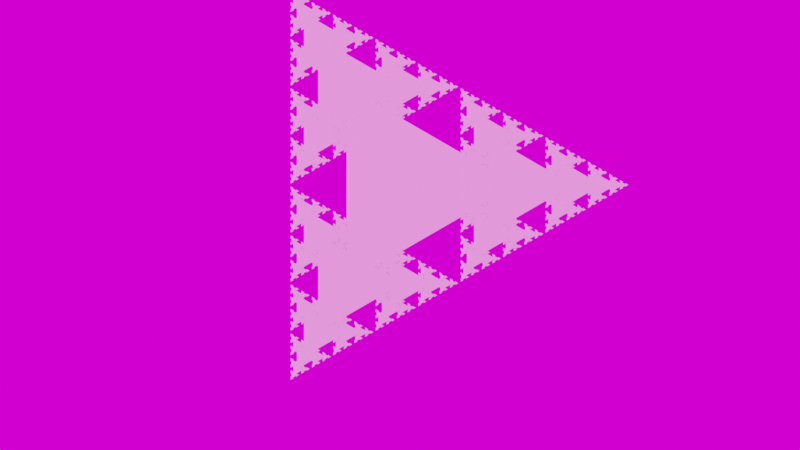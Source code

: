 # Source: blender-3.1.geo.nodes.recursive.subdivision.fractal.blend  (saved by Blender 4.0.10; exported with 4.5.12 LTS)
import bpy
from mathutils import Matrix  # noqa: F401  (used for matrix-valued properties, if any)

bpy.ops.wm.read_factory_settings(use_empty=True)
scene = bpy.context.scene
scene.name = 'Scene'

# ---- collections
col_collection = bpy.data.collections.new('Collection'); scene.collection.children.link(col_collection)

# ---- images (referenced by path relative to the original .blend; pixels are not part of the script)
import os
ASSET_DIR = os.environ.get("B2B_ASSET_DIR", "")  # directory of the original .blend (textures are referenced by path, not embedded)
HERE = os.path.dirname(os.path.abspath(__file__))  # packed textures are extracted next to this script under _unpacked/

def load_image(name, relpath, width, height, colorspace="sRGB"):
    """Load a texture the original file referenced (path relative to the .blend, or extracted next to this script)."""
    p = next((c for c in (os.path.join(HERE, relpath), os.path.join(ASSET_DIR, relpath)) if relpath and os.path.exists(c)), "")
    if p:
        img = bpy.data.images.load(p, check_existing=True)
        img.name = name
    else:  # same state as the original file: an image datablock whose file is absent (Cycles renders it pink)
        img = bpy.data.images.new(name, width, height)
        img.source = "FILE"
        img.filepath = "//" + (relpath or name)
    img.colorspace_settings.name = colorspace
    return img
img_studio_small_05_2k_hdr = load_image('studio_small_05_2k.hdr', 'TEXTURES/HDRI/studio_small_05_2k.hdr', 1024, 1024, 'Linear Rec.709')

# ---- materials (node trees are filled in below, after node groups)
mat_material = bpy.data.materials.new('Material')
mat_material.alpha_threshold = 0.0
mat_material.use_transparent_shadow = False
mat_material.line_color = (0.0, 0.0, 0.0, 1.0)

# ---- node groups
ng_geometry_nodes = bpy.data.node_groups.new('Geometry Nodes', 'GeometryNodeTree')
_s = ng_geometry_nodes.interface.new_socket(name='Geometry', in_out='OUTPUT', socket_type='NodeSocketGeometry')
_s = ng_geometry_nodes.interface.new_socket(name='Geometry', in_out='INPUT', socket_type='NodeSocketGeometry')
ng_geometry_nodes.is_modifier = True
_N = ng_geometry_nodes.nodes; _L = ng_geometry_nodes.links
n0 = _N.new('GeometryNodeStoreNamedAttribute'); n0.name = 'Store Named Attribute'; n0.location = (-237, 212)
n0.data_type = 'FLOAT_VECTOR'
n0.domain = 'CORNER'
n0.inputs[2].default_value = 'uv_map'
n1 = _N.new('ShaderNodeValue'); n1.name = 'Value'; n1.location = (-352, -282)
n1.outputs[0].default_value = 0.5
n2 = _N.new('NodeGroupInput'); n2.name = 'Group Input'; n2.location = (-585, 76)
n3 = _N.new('GeometryNodeMeshCylinder'); n3.name = 'Cylinder'; n3.location = (-262, 212)
n3.inputs[0].default_value = 3
n3.inputs[4].default_value = 0.01
n4 = _N.new('GeometryNodeInstanceOnPoints'); n4.name = 'Instance on Points.002'; n4.location = (715, -92)
n5 = _N.new('GeometryNodeInstanceOnPoints'); n5.name = 'Instance on Points.003'; n5.location = (978, -155)
n6 = _N.new('GeometryNodeJoinGeometry'); n6.name = 'Join Geometry'; n6.location = (1954, 99)
n6.hide = True
n7 = _N.new('NodeGroupOutput'); n7.name = 'Group Output'; n7.location = (2394, 128)
n8 = _N.new('GeometryNodeSetMaterial'); n8.name = 'Set Material'; n8.location = (2174, 122)
n8.inputs[2].default_value = mat_material
n9 = _N.new('GeometryNodeInstanceOnPoints'); n9.name = 'Instance on Points.005'; n9.location = (1586, -243)
n10 = _N.new('GeometryNodeInstanceOnPoints'); n10.name = 'Instance on Points.004'; n10.location = (1283, -206)
n11 = _N.new('GeometryNodeInstanceOnPoints'); n11.name = 'Instance on Points.001'; n11.location = (422, -32)
n12 = _N.new('GeometryNodeInstanceOnPoints'); n12.name = 'Instance on Points'; n12.location = (120, 29)
_L.new(n0.outputs[0], n12.inputs[2])
_L.new(n1.outputs[0], n12.inputs[6])
_L.new(n12.outputs[0], n6.inputs[0])
_L.new(n0.outputs[0], n6.inputs[0])
_L.new(n6.outputs[0], n8.inputs[0])
_L.new(n1.outputs[0], n11.inputs[6])
_L.new(n1.outputs[0], n4.inputs[6])
_L.new(n4.outputs[0], n6.inputs[0])
_L.new(n0.outputs[0], n4.inputs[2])
_L.new(n11.outputs[0], n4.inputs[0])
_L.new(n12.outputs[0], n11.inputs[2])
_L.new(n0.outputs[0], n11.inputs[0])
_L.new(n1.outputs[0], n5.inputs[6])
_L.new(n0.outputs[0], n5.inputs[2])
_L.new(n4.outputs[0], n5.inputs[0])
_L.new(n5.outputs[0], n6.inputs[0])
_L.new(n0.outputs[0], n12.inputs[0])
_L.new(n1.outputs[0], n10.inputs[6])
_L.new(n0.outputs[0], n10.inputs[2])
_L.new(n5.outputs[0], n10.inputs[0])
_L.new(n10.outputs[0], n6.inputs[0])
_L.new(n11.outputs[0], n6.inputs[0])
_L.new(n8.outputs[0], n7.inputs[0])
_L.new(n1.outputs[0], n9.inputs[6])
_L.new(n0.outputs[0], n9.inputs[2])
_L.new(n10.outputs[0], n9.inputs[0])
_L.new(n9.outputs[0], n6.inputs[0])
_L.new(n3.outputs[0], n0.inputs[0])
_L.new(n3.outputs[4], n0.inputs[3])
n7.is_active_output = True

# ---- material node trees
mat_material.use_nodes = True; mat_material.node_tree.nodes.clear()
_N = mat_material.node_tree.nodes; _L = mat_material.node_tree.links
n0 = _N.new('ShaderNodeBsdfPrincipled'); n0.name = 'Principled BSDF'; n0.location = (10, 300)
n0.distribution = 'GGX'
n0.subsurface_method = 'BURLEY'
n0.inputs[0].default_value = (0.07195, 0.1367, 0.293, 1.0)
n0.inputs[1].default_value = 1.0
n0.inputs[2].default_value = 0.1075
n0.inputs[3].default_value = 1.45
n0.inputs[13].default_value = 0.6768
n0.inputs[27].default_value = (0.9006, 0.1514, 0.5412, 1.0)
n0.inputs[28].default_value = 2.0
n1 = _N.new('ShaderNodeOutputMaterial'); n1.name = 'Material Output'; n1.location = (384, 299)
_L.new(n0.outputs[0], n1.inputs[0])
n1.is_active_output = True

# ---- world
world_world = bpy.data.worlds.new('World'); scene.world = world_world
world_world.use_nodes = True; world_world.node_tree.nodes.clear()
_N = world_world.node_tree.nodes; _L = world_world.node_tree.links
n0 = _N.new('ShaderNodeOutputWorld'); n0.name = 'World Output'; n0.location = (300, 300)
n1 = _N.new('ShaderNodeBackground'); n1.name = 'Background'; n1.location = (10, 300)
n1.inputs[1].default_value = 1.1
n2 = _N.new('ShaderNodeMapping'); n2.name = 'Mapping'; n2.location = (-643, 389)
n2.width = 240
n2.inputs[2].default_value = (0.0, 0.0, 0.01745)
n3 = _N.new('ShaderNodeTexCoord'); n3.name = 'Texture Coordinate'; n3.location = (-843, 372)
n4 = _N.new('ShaderNodeTexEnvironment'); n4.name = 'Environment Texture'; n4.location = (-343, 360)
n4.image = img_studio_small_05_2k_hdr
_L.new(n1.outputs[0], n0.inputs[0])
_L.new(n4.outputs[0], n1.inputs[0])
_L.new(n2.outputs[0], n4.inputs[0])
_L.new(n3.outputs[0], n2.inputs[0])
n0.is_active_output = True
world_world.color = (0.05088, 0.05088, 0.05088)
world_world.use_sun_shadow = False
world_world.sun_shadow_jitter_overblur = 0.0

# ---- cameras
cam_camera = bpy.data.cameras.new('Camera')
cam_camera.clip_end = 100.0
cam_camera.ortho_scale = 7.314

# ---- lights
light_light = bpy.data.lights.new('Light', 'POINT')
light_light.transmission_factor = 0.0
light_light.use_soft_falloff = False
light_light.energy = 1000.0
light_light.shadow_soft_size = 0.1
light_light.shadow_maximum_resolution = 0.006
light_light.use_absolute_resolution = True

# ---- meshes
me_cube = bpy.data.meshes.new('Cube')
me_cube.from_pydata([(1.0, 1.0, 1.0), (1.0, 1.0, -1.0), (1.0, -1.0, 1.0), (1.0, -1.0, -1.0), (-1.0, 1.0, 1.0), (-1.0, 1.0, -1.0), (-1.0, -1.0, 1.0), (-1.0, -1.0, -1.0)], [], [(0, 4, 6, 2), (3, 2, 6, 7), (7, 6, 4, 5), (5, 1, 3, 7), (1, 0, 2, 3), (5, 4, 0, 1)])
_uv = me_cube.uv_layers.new(name='UVMap')
_uv.uv.foreach_set('vector', [0.625, 0.5, 0.875, 0.5, 0.875, 0.75, 0.625, 0.75, 0.375, 0.75, 0.625, 0.75, 0.625, 1.0, 0.375, 1.0, 0.375, 0.0, 0.625, 0.0, 0.625, 0.25, 0.375, 0.25, 0.125, 0.5, 0.375, 0.5, 0.375, 0.75, 0.125, 0.75, 0.375, 0.5, 0.625, 0.5, 0.625, 0.75, 0.375, 0.75, 0.375, 0.25, 0.625, 0.25, 0.625, 0.5, 0.375, 0.5])
me_cube.materials.append(mat_material)
me_cube.use_remesh_preserve_volume = False
me_cube.use_remesh_preserve_attributes = False
me_cube.use_mirror_vertex_groups = False
me_cube.update()

# ---- objects
ob_cube = bpy.data.objects.new('Cube', me_cube)
ob_light = bpy.data.objects.new('Light', light_light)
ob_camera = bpy.data.objects.new('Camera', cam_camera)

# ---- transforms, parenting, visibility, modifiers, constraints
ob_cube.location = (0.0, 0.0, 0.0)
ob_cube.lock_rotations_4d = False
ob_cube.empty_display_type = 'ARROWS'
ob_cube.lineart.crease_threshold = 0.0
_m = ob_cube.modifiers.new('GeometryNodes', 'NODES')
_m.node_group = ng_geometry_nodes
ob_light.location = (-0.4573, 11.63, 0.4049)
ob_light.rotation_euler = (0.6503, 0.05522, 1.866)
ob_light.lock_rotations_4d = False
ob_light.empty_display_type = 'ARROWS'
ob_light.color = (0.0, 0.0, 0.0, 0.0)
ob_light.lineart.crease_threshold = 0.0
ob_camera.location = (-0.0285, -0.3537, 9.804)
ob_camera.lock_rotations_4d = False
ob_camera.empty_display_type = 'ARROWS'
ob_camera.color = (0.0, 0.0, 0.0, 0.0)
ob_camera.display_type = 'WIRE'
ob_camera.lineart.crease_threshold = 0.0

# ---- collection membership
col_collection.objects.link(ob_cube)
col_collection.objects.link(ob_light)
col_collection.objects.link(ob_camera)

# ---- scene / render settings (as saved in the file)
scene.camera = ob_camera
scene.frame_start = 1; scene.frame_end = 250; scene.frame_set(1)
scene.render.engine = 'BLENDER_EEVEE_NEXT'
scene.render.film_transparent = True
scene.cycles.use_denoising = False
scene.cycles.sampling_pattern = 'TABULATED_SOBOL'
scene.cycles.use_light_tree = False
scene.eevee.use_gtao = True
scene.eevee.gtao_distance = 1.72
scene.eevee.use_raytracing = True
scene.view_settings.view_transform = 'Filmic'
bpy.context.view_layer.update()
